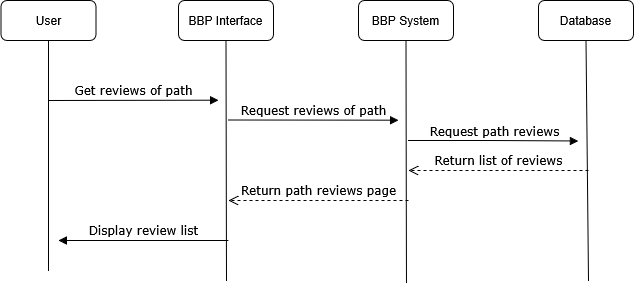

The diagram above was exported from draw.io. Its source (the exported page's mxGraphModel, read from the mxfile embedded in the PNG):
<mxGraphModel dx="867" dy="538" grid="1" gridSize="10" guides="1" tooltips="1" connect="1" arrows="1" fold="1" page="1" pageScale="1" pageWidth="1100" pageHeight="850" background="none" math="0" shadow="0">
  <root>
    <mxCell id="0" />
    <mxCell id="1" parent="0" />
    <mxCell id="7baba1c4bc27f4b0-11" edge="1" parent="1" style="html=1;verticalAlign=bottom;endArrow=block;labelBackgroundColor=none;fontFamily=Verdana;fontSize=12;edgeStyle=elbowEdgeStyle;elbow=vertical;" value="Get reviews of path">
      <mxGeometry relative="1" x="0.0051" as="geometry">
        <mxPoint as="offset" />
        <mxPoint x="150" y="180" as="sourcePoint" />
        <mxPoint x="320" y="180" as="targetPoint" />
      </mxGeometry>
    </mxCell>
    <mxCell id="7baba1c4bc27f4b0-14" edge="1" parent="1" style="html=1;verticalAlign=bottom;endArrow=block;labelBackgroundColor=none;fontFamily=Verdana;fontSize=12;edgeStyle=elbowEdgeStyle;elbow=vertical;" value="Request reviews of path">
      <mxGeometry relative="1" x="0.0036" as="geometry">
        <mxPoint as="offset" />
        <mxPoint x="330" y="199.5" as="sourcePoint" />
        <mxPoint x="500" y="200" as="targetPoint" />
      </mxGeometry>
    </mxCell>
    <mxCell id="Lt6aGaGPyr-jv1YzMfSk-2" parent="1" style="rounded=1;whiteSpace=wrap;html=1;" value="User" vertex="1">
      <mxGeometry height="40" width="95" x="102.5" y="80" as="geometry" />
    </mxCell>
    <mxCell id="Lt6aGaGPyr-jv1YzMfSk-3" edge="1" parent="1" style="endArrow=none;html=1;rounded=0;fontSize=12;startSize=8;endSize=8;curved=1;entryX=0.5;entryY=1;entryDx=0;entryDy=0;" target="Lt6aGaGPyr-jv1YzMfSk-2" value="">
      <mxGeometry height="50" relative="1" width="50" as="geometry">
        <mxPoint x="150" y="350" as="sourcePoint" />
        <mxPoint x="220" y="200" as="targetPoint" />
      </mxGeometry>
    </mxCell>
    <mxCell id="Lt6aGaGPyr-jv1YzMfSk-4" parent="1" style="rounded=1;whiteSpace=wrap;html=1;" value="BBP Interface" vertex="1">
      <mxGeometry height="40" width="95" x="280" y="80" as="geometry" />
    </mxCell>
    <mxCell id="Lt6aGaGPyr-jv1YzMfSk-5" edge="1" parent="1" style="endArrow=none;html=1;rounded=0;fontSize=12;startSize=8;endSize=8;curved=1;entryX=0.5;entryY=1;entryDx=0;entryDy=0;" target="Lt6aGaGPyr-jv1YzMfSk-4" value="">
      <mxGeometry height="50" relative="1" width="50" as="geometry">
        <mxPoint x="328" y="360" as="sourcePoint" />
        <mxPoint x="397.5" y="200" as="targetPoint" />
      </mxGeometry>
    </mxCell>
    <mxCell id="Lt6aGaGPyr-jv1YzMfSk-10" parent="1" style="rounded=1;whiteSpace=wrap;html=1;" value="Database" vertex="1">
      <mxGeometry height="40" width="95" x="640" y="80" as="geometry" />
    </mxCell>
    <mxCell id="Lt6aGaGPyr-jv1YzMfSk-11" edge="1" parent="1" style="endArrow=none;html=1;rounded=0;fontSize=12;startSize=8;endSize=8;curved=1;entryX=0.5;entryY=1;entryDx=0;entryDy=0;" target="Lt6aGaGPyr-jv1YzMfSk-10" value="">
      <mxGeometry height="50" relative="1" width="50" as="geometry">
        <mxPoint x="690" y="360" as="sourcePoint" />
        <mxPoint x="757.5" y="200" as="targetPoint" />
      </mxGeometry>
    </mxCell>
    <mxCell id="Lt6aGaGPyr-jv1YzMfSk-12" parent="1" style="rounded=1;whiteSpace=wrap;html=1;" value="BBP System" vertex="1">
      <mxGeometry height="40" width="95" x="460" y="80" as="geometry" />
    </mxCell>
    <mxCell id="Lt6aGaGPyr-jv1YzMfSk-13" edge="1" parent="1" style="endArrow=none;html=1;rounded=0;fontSize=12;startSize=8;endSize=8;curved=1;entryX=0.5;entryY=1;entryDx=0;entryDy=0;" target="Lt6aGaGPyr-jv1YzMfSk-12" value="">
      <mxGeometry height="50" relative="1" width="50" as="geometry">
        <Array as="points">
          <mxPoint x="508" y="390" />
        </Array>
        <mxPoint x="508" y="360" as="sourcePoint" />
        <mxPoint x="577.5" y="200" as="targetPoint" />
      </mxGeometry>
    </mxCell>
    <mxCell id="Lt6aGaGPyr-jv1YzMfSk-20" edge="1" parent="1" style="html=1;verticalAlign=bottom;endArrow=block;labelBackgroundColor=none;fontFamily=Verdana;fontSize=12;edgeStyle=elbowEdgeStyle;elbow=horizontal;" value="Display review list">
      <mxGeometry relative="1" x="0.0068" as="geometry">
        <mxPoint as="offset" />
        <mxPoint x="330" y="320" as="sourcePoint" />
        <mxPoint x="160" y="320" as="targetPoint" />
      </mxGeometry>
    </mxCell>
    <mxCell id="Lt6aGaGPyr-jv1YzMfSk-32" edge="1" parent="1" style="html=1;verticalAlign=bottom;endArrow=open;dashed=1;endSize=8;exitX=0;exitY=0.95;labelBackgroundColor=none;fontFamily=Verdana;fontSize=12;" value="Return path reviews page">
      <mxGeometry relative="1" as="geometry">
        <mxPoint x="510" y="280" as="sourcePoint" />
        <mxPoint x="330" y="280" as="targetPoint" />
      </mxGeometry>
    </mxCell>
    <mxCell id="vMF1STNoRfMgv3jWhwbt-7" edge="1" parent="1" style="html=1;verticalAlign=bottom;endArrow=block;labelBackgroundColor=none;fontFamily=Verdana;fontSize=12;edgeStyle=elbowEdgeStyle;elbow=horizontal;" value="Request path reviews">
      <mxGeometry relative="1" x="0.0088" as="geometry">
        <mxPoint as="offset" />
        <mxPoint x="510" y="220" as="sourcePoint" />
        <mxPoint x="680" y="220.5" as="targetPoint" />
      </mxGeometry>
    </mxCell>
    <mxCell id="vMF1STNoRfMgv3jWhwbt-9" edge="1" parent="1" style="html=1;verticalAlign=bottom;endArrow=open;dashed=1;endSize=8;exitX=0;exitY=0.95;labelBackgroundColor=none;fontFamily=Verdana;fontSize=12;" value="Return list of reviews">
      <mxGeometry relative="1" as="geometry">
        <mxPoint x="690" y="250" as="sourcePoint" />
        <mxPoint x="510" y="250" as="targetPoint" />
      </mxGeometry>
    </mxCell>
  </root>
</mxGraphModel>